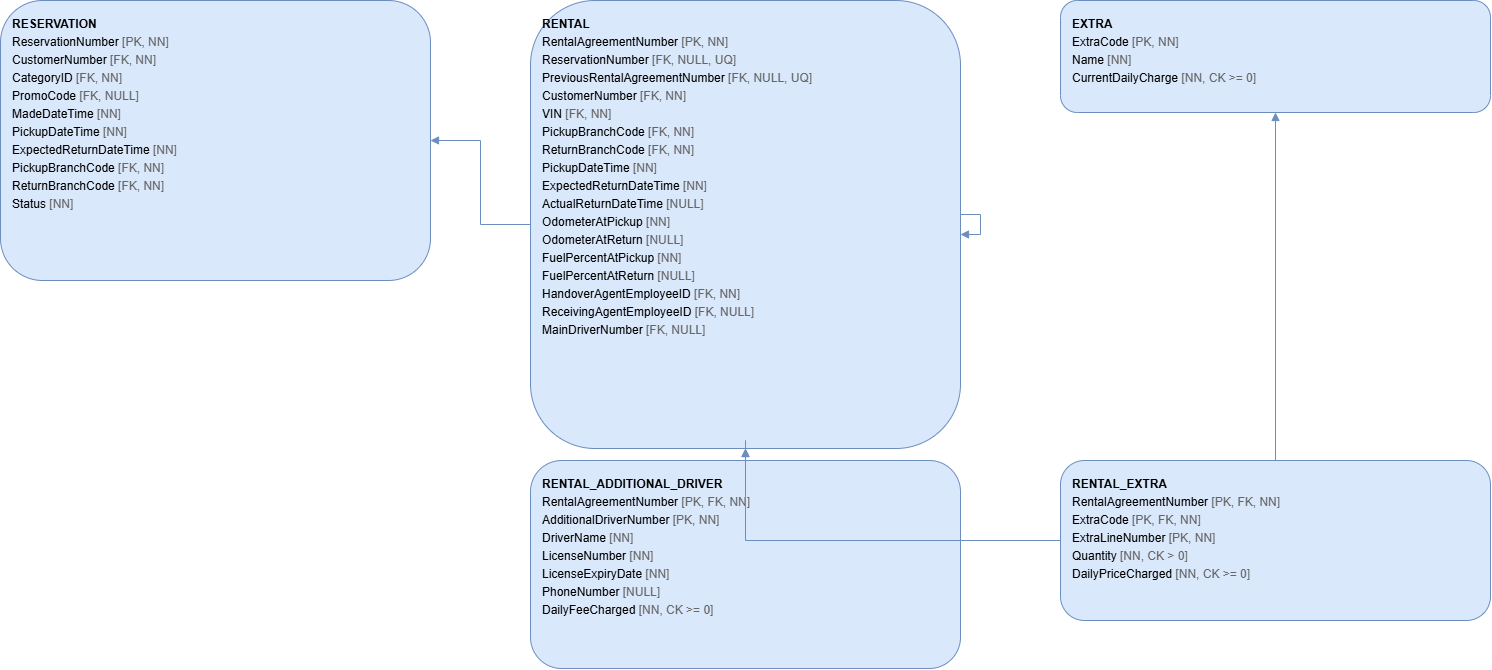

The diagram above was exported from draw.io. Its source (the exported page's mxGraphModel, read from the mxfile embedded in the PNG):
<mxGraphModel dx="2153" dy="1806" grid="1" gridSize="10" guides="1" tooltips="1" connect="1" arrows="1" fold="1" page="1" pageScale="1" pageWidth="850" pageHeight="1100" math="0" shadow="0">
  <root>
    <mxCell id="0" />
    <mxCell id="1" parent="0" />
    <mxCell id="hu51O0-k6X1NJHgwsph6-40" parent="1" style="rounded=1;whiteSpace=wrap;html=1;align=left;verticalAlign=top;spacingLeft=10;spacingTop=8;fillColor=#dae8fc;strokeColor=#6c8ebf;fontSize=12;" value="&lt;div style='font-family:Arial;font-size:12px;line-height:1.5'&gt;&lt;b&gt;RESERVATION&lt;/b&gt;&lt;br&gt;ReservationNumber  &lt;font color='#666666'&gt;[PK, NN]&lt;/font&gt;&lt;br&gt;CustomerNumber  &lt;font color='#666666'&gt;[FK, NN]&lt;/font&gt;&lt;br&gt;CategoryID  &lt;font color='#666666'&gt;[FK, NN]&lt;/font&gt;&lt;br&gt;PromoCode  &lt;font color='#666666'&gt;[FK, NULL]&lt;/font&gt;&lt;br&gt;MadeDateTime  &lt;font color='#666666'&gt;[NN]&lt;/font&gt;&lt;br&gt;PickupDateTime  &lt;font color='#666666'&gt;[NN]&lt;/font&gt;&lt;br&gt;ExpectedReturnDateTime  &lt;font color='#666666'&gt;[NN]&lt;/font&gt;&lt;br&gt;PickupBranchCode  &lt;font color='#666666'&gt;[FK, NN]&lt;/font&gt;&lt;br&gt;ReturnBranchCode  &lt;font color='#666666'&gt;[FK, NN]&lt;/font&gt;&lt;br&gt;Status  &lt;font color='#666666'&gt;[NN]&lt;/font&gt;&lt;/div&gt;" vertex="1">
      <mxGeometry height="280" width="430" x="430" y="580" as="geometry" />
    </mxCell>
    <mxCell id="hu51O0-k6X1NJHgwsph6-41" parent="1" style="rounded=1;whiteSpace=wrap;html=1;align=left;verticalAlign=top;spacingLeft=10;spacingTop=8;fillColor=#dae8fc;strokeColor=#6c8ebf;fontSize=12;" value="&lt;div style='font-family:Arial;font-size:12px;line-height:1.5'&gt;&lt;b&gt;RENTAL&lt;/b&gt;&lt;br&gt;RentalAgreementNumber  &lt;font color='#666666'&gt;[PK, NN]&lt;/font&gt;&lt;br&gt;ReservationNumber  &lt;font color='#666666'&gt;[FK, NULL, UQ]&lt;/font&gt;&lt;br&gt;PreviousRentalAgreementNumber  &lt;font color='#666666'&gt;[FK, NULL, UQ]&lt;/font&gt;&lt;br&gt;CustomerNumber  &lt;font color='#666666'&gt;[FK, NN]&lt;/font&gt;&lt;br&gt;VIN  &lt;font color='#666666'&gt;[FK, NN]&lt;/font&gt;&lt;br&gt;PickupBranchCode  &lt;font color='#666666'&gt;[FK, NN]&lt;/font&gt;&lt;br&gt;ReturnBranchCode  &lt;font color='#666666'&gt;[FK, NN]&lt;/font&gt;&lt;br&gt;PickupDateTime  &lt;font color='#666666'&gt;[NN]&lt;/font&gt;&lt;br&gt;ExpectedReturnDateTime  &lt;font color='#666666'&gt;[NN]&lt;/font&gt;&lt;br&gt;ActualReturnDateTime  &lt;font color='#666666'&gt;[NULL]&lt;/font&gt;&lt;br&gt;OdometerAtPickup  &lt;font color='#666666'&gt;[NN]&lt;/font&gt;&lt;br&gt;OdometerAtReturn  &lt;font color='#666666'&gt;[NULL]&lt;/font&gt;&lt;br&gt;FuelPercentAtPickup  &lt;font color='#666666'&gt;[NN]&lt;/font&gt;&lt;br&gt;FuelPercentAtReturn  &lt;font color='#666666'&gt;[NULL]&lt;/font&gt;&lt;br&gt;HandoverAgentEmployeeID  &lt;font color='#666666'&gt;[FK, NN]&lt;/font&gt;&lt;br&gt;ReceivingAgentEmployeeID  &lt;font color='#666666'&gt;[FK, NULL]&lt;/font&gt;&lt;br&gt;MainDriverNumber  &lt;font color='#666666'&gt;[FK, NULL]&lt;/font&gt;&lt;/div&gt;" vertex="1">
      <mxGeometry height="448" width="430" x="960" y="580" as="geometry" />
    </mxCell>
    <mxCell id="hu51O0-k6X1NJHgwsph6-42" parent="1" style="rounded=1;whiteSpace=wrap;html=1;align=left;verticalAlign=top;spacingLeft=10;spacingTop=8;fillColor=#dae8fc;strokeColor=#6c8ebf;fontSize=12;" value="&lt;div style='font-family:Arial;font-size:12px;line-height:1.5'&gt;&lt;b&gt;EXTRA&lt;/b&gt;&lt;br&gt;ExtraCode  &lt;font color='#666666'&gt;[PK, NN]&lt;/font&gt;&lt;br&gt;Name  &lt;font color='#666666'&gt;[NN]&lt;/font&gt;&lt;br&gt;CurrentDailyCharge  &lt;font color='#666666'&gt;[NN, CK &gt;= 0]&lt;/font&gt;&lt;/div&gt;" vertex="1">
      <mxGeometry height="112" width="430" x="1490" y="580" as="geometry" />
    </mxCell>
    <mxCell id="hu51O0-k6X1NJHgwsph6-43" parent="1" style="rounded=1;whiteSpace=wrap;html=1;align=left;verticalAlign=top;spacingLeft=10;spacingTop=8;fillColor=#dae8fc;strokeColor=#6c8ebf;fontSize=12;" value="&lt;div style='font-family:Arial;font-size:12px;line-height:1.5'&gt;&lt;b&gt;RENTAL_EXTRA&lt;/b&gt;&lt;br&gt;RentalAgreementNumber  &lt;font color='#666666'&gt;[PK, FK, NN]&lt;/font&gt;&lt;br&gt;ExtraCode  &lt;font color='#666666'&gt;[PK, FK, NN]&lt;/font&gt;&lt;br&gt;ExtraLineNumber  &lt;font color='#666666'&gt;[PK, NN]&lt;/font&gt;&lt;br&gt;Quantity  &lt;font color='#666666'&gt;[NN, CK &gt; 0]&lt;/font&gt;&lt;br&gt;DailyPriceCharged  &lt;font color='#666666'&gt;[NN, CK &gt;= 0]&lt;/font&gt;&lt;/div&gt;" vertex="1">
      <mxGeometry height="160" width="430" x="1490" y="1040" as="geometry" />
    </mxCell>
    <mxCell id="hu51O0-k6X1NJHgwsph6-44" parent="1" style="rounded=1;whiteSpace=wrap;html=1;align=left;verticalAlign=top;spacingLeft=10;spacingTop=8;fillColor=#dae8fc;strokeColor=#6c8ebf;fontSize=12;" value="&lt;div style='font-family:Arial;font-size:12px;line-height:1.5'&gt;&lt;b&gt;RENTAL_ADDITIONAL_DRIVER&lt;/b&gt;&lt;br&gt;RentalAgreementNumber  &lt;font color='#666666'&gt;[PK, FK, NN]&lt;/font&gt;&lt;br&gt;AdditionalDriverNumber  &lt;font color='#666666'&gt;[PK, NN]&lt;/font&gt;&lt;br&gt;DriverName  &lt;font color='#666666'&gt;[NN]&lt;/font&gt;&lt;br&gt;LicenseNumber  &lt;font color='#666666'&gt;[NN]&lt;/font&gt;&lt;br&gt;LicenseExpiryDate  &lt;font color='#666666'&gt;[NN]&lt;/font&gt;&lt;br&gt;PhoneNumber  &lt;font color='#666666'&gt;[NULL]&lt;/font&gt;&lt;br&gt;DailyFeeCharged  &lt;font color='#666666'&gt;[NN, CK &gt;= 0]&lt;/font&gt;&lt;/div&gt;" vertex="1">
      <mxGeometry height="208" width="430" x="960" y="1040" as="geometry" />
    </mxCell>
    <mxCell id="hu51O0-k6X1NJHgwsph6-45" edge="1" parent="1" source="hu51O0-k6X1NJHgwsph6-41" style="edgeStyle=orthogonalEdgeStyle;rounded=0;orthogonalLoop=1;jettySize=auto;html=1;endArrow=block;endFill=1;strokeColor=#6c8ebf;" target="hu51O0-k6X1NJHgwsph6-40">
      <mxGeometry relative="1" as="geometry" />
    </mxCell>
    <mxCell id="hu51O0-k6X1NJHgwsph6-46" edge="1" parent="1" source="hu51O0-k6X1NJHgwsph6-41" style="edgeStyle=orthogonalEdgeStyle;rounded=0;orthogonalLoop=1;jettySize=auto;html=1;endArrow=block;endFill=1;strokeColor=#6c8ebf;" target="hu51O0-k6X1NJHgwsph6-41">
      <mxGeometry relative="1" as="geometry" />
    </mxCell>
    <mxCell id="hu51O0-k6X1NJHgwsph6-47" edge="1" parent="1" source="hu51O0-k6X1NJHgwsph6-43" style="edgeStyle=orthogonalEdgeStyle;rounded=0;orthogonalLoop=1;jettySize=auto;html=1;endArrow=block;endFill=1;strokeColor=#6c8ebf;" target="hu51O0-k6X1NJHgwsph6-41">
      <mxGeometry relative="1" as="geometry" />
    </mxCell>
    <mxCell id="hu51O0-k6X1NJHgwsph6-48" edge="1" parent="1" source="hu51O0-k6X1NJHgwsph6-43" style="edgeStyle=orthogonalEdgeStyle;rounded=0;orthogonalLoop=1;jettySize=auto;html=1;endArrow=block;endFill=1;strokeColor=#6c8ebf;" target="hu51O0-k6X1NJHgwsph6-42">
      <mxGeometry relative="1" as="geometry" />
    </mxCell>
    <mxCell id="hu51O0-k6X1NJHgwsph6-49" edge="1" parent="1" source="hu51O0-k6X1NJHgwsph6-44" style="edgeStyle=orthogonalEdgeStyle;rounded=0;orthogonalLoop=1;jettySize=auto;html=1;endArrow=block;endFill=1;strokeColor=#6c8ebf;" target="hu51O0-k6X1NJHgwsph6-41">
      <mxGeometry relative="1" as="geometry" />
    </mxCell>
  </root>
</mxGraphModel>